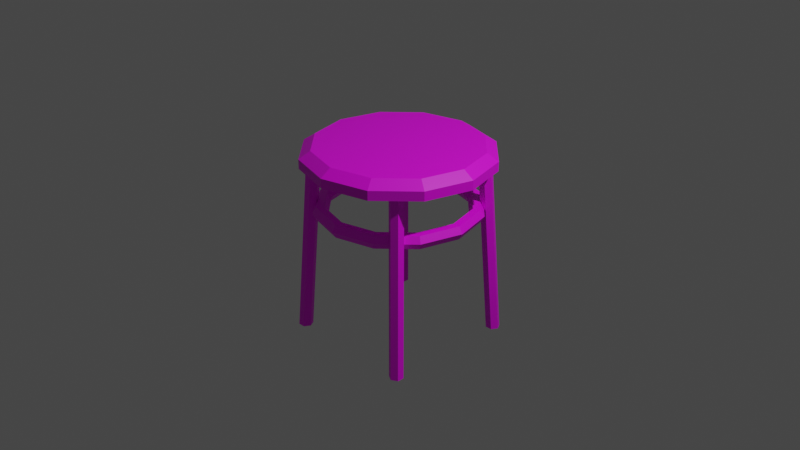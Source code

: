# Source: multidecor_modern_round_metallic_stool.blend  (saved by Blender 2.82.7; exported with 4.5.12 LTS)
import bpy
from mathutils import Matrix  # noqa: F401  (used for matrix-valued properties, if any)

bpy.ops.wm.read_factory_settings(use_empty=True)
scene = bpy.context.scene
scene.name = 'Scene'

# ---- collections
col_collection = bpy.data.collections.new('Collection'); scene.collection.children.link(col_collection)

# ---- images (referenced by path relative to the original .blend; pixels are not part of the script)
import os
ASSET_DIR = os.environ.get("B2B_ASSET_DIR", "")  # directory of the original .blend (textures are referenced by path, not embedded)
HERE = os.path.dirname(os.path.abspath(__file__))  # packed textures are extracted next to this script under _unpacked/

def load_image(name, relpath, width, height, colorspace="sRGB"):
    """Load a texture the original file referenced (path relative to the .blend, or extracted next to this script)."""
    p = next((c for c in (os.path.join(HERE, relpath), os.path.join(ASSET_DIR, relpath)) if relpath and os.path.exists(c)), "")
    if p:
        img = bpy.data.images.load(p, check_existing=True)
        img.name = name
    else:  # same state as the original file: an image datablock whose file is absent (Cycles renders it pink)
        img = bpy.data.images.new(name, width, height)
        img.source = "FILE"
        img.filepath = "//" + (relpath or name)
    img.colorspace_settings.name = colorspace
    return img
img_multidecor_modern_round_metallic_stool_png = load_image('multidecor_modern_round_metallic_stool.png', 'multidecor_modern_round_metallic_stool.png', 1024, 1024, 'sRGB')

# ---- materials (node trees are filled in below, after node groups)
mat_material_001 = bpy.data.materials.new('Material.001')
mat_material_001.preview_render_type = 'CUBE'

# ---- material node trees
mat_material_001.use_nodes = True; mat_material_001.node_tree.nodes.clear()
_N = mat_material_001.node_tree.nodes; _L = mat_material_001.node_tree.links
n0 = _N.new('ShaderNodeBsdfPrincipled'); n0.name = 'Principled BSDF'; n0.location = (10, 300)
n0.distribution = 'GGX'
n0.subsurface_method = 'RANDOM_WALK_SKIN'
n0.inputs[3].default_value = 1.45
n0.inputs[27].default_value = (0.0, 0.0, 0.0, 1.0)
n0.inputs[28].default_value = 1.0
n1 = _N.new('ShaderNodeOutputMaterial'); n1.name = 'Material Output'; n1.location = (300, 300)
n2 = _N.new('ShaderNodeTexImage'); n2.name = 'Image Texture'; n2.location = (-280, 280)
n2.image = img_multidecor_modern_round_metallic_stool_png
n2.interpolation = 'Closest'
_L.new(n0.outputs[0], n1.inputs[0])
_L.new(n2.outputs[0], n0.inputs[0])
n1.is_active_output = True

# ---- world
world_world = bpy.data.worlds.new('World'); scene.world = world_world
world_world.use_nodes = True; world_world.node_tree.nodes.clear()
_N = world_world.node_tree.nodes; _L = world_world.node_tree.links
n0 = _N.new('ShaderNodeOutputWorld'); n0.name = 'World Output'; n0.location = (300, 300)
n1 = _N.new('ShaderNodeBackground'); n1.name = 'Background'; n1.location = (10, 300)
n1.inputs[0].default_value = (0.05088, 0.05088, 0.05088, 1.0)
_L.new(n1.outputs[0], n0.inputs[0])
n0.is_active_output = True
world_world.color = (0.05088, 0.05088, 0.05088)
world_world.use_sun_shadow = False
world_world.sun_shadow_jitter_overblur = 0.0

# ---- cameras
cam_camera = bpy.data.cameras.new('Camera')
cam_camera.clip_end = 100.0
cam_camera.ortho_scale = 7.314

# ---- lights
light_light = bpy.data.lights.new('Light', 'POINT')
light_light.transmission_factor = 0.0
light_light.energy = 1000.0
light_light.shadow_soft_size = 0.1
light_light.shadow_maximum_resolution = 0.006
light_light.use_absolute_resolution = True

# ---- meshes
me_cylinder_001 = bpy.data.meshes.new('Cylinder.001')
me_cylinder_001.from_pydata([(0.0, 1.0, 0.9), (-3.03e-10, 0.8813, 1.077), (0.5, 0.866, 0.9), (0.4406, 0.7632, 1.077), (0.866, 0.5, 0.9), (0.7632, 0.4406, 1.077), (1.0, -4.371e-08, 0.9), (0.8813, -3.853e-08, 1.077), (0.866, -0.5, 0.9), (0.7632, -0.4406, 1.077), (0.5, -0.866, 0.9), (0.4406, -0.7632, 1.077), (-8.742e-08, -1.0, 0.9), (-7.839e-08, -0.8813, 1.077), (-0.5, -0.866, 0.9), (-0.4406, -0.7632, 1.077), (-0.866, -0.5, 0.9), (-0.7632, -0.4406, 1.077), (-1.0, 1.192e-08, 0.9), (-0.8813, 1.035e-08, 1.077), (-0.866, 0.5, 0.9), (-0.7632, 0.4406, 1.077), (-0.5, 0.866, 0.9), (-0.4406, 0.7632, 1.077), (0.5, 0.866, 1.0), (0.0, 1.0, 1.0), (0.866, 0.5, 1.0), (1.0, -4.371e-08, 1.0), (0.866, -0.5, 1.0), (0.5, -0.866, 1.0), (-8.742e-08, -1.0, 1.0), (-0.5, -0.866, 1.0), (-0.866, -0.5, 1.0), (-1.0, 1.192e-08, 1.0), (-0.866, 0.5, 1.0), (-0.5, 0.866, 1.0), (0.7, -0.625, -1.0), (0.6, -0.525, 0.9), (0.765, -0.6625, -1.0), (0.665, -0.5625, 0.9), (0.765, -0.7375, -1.0), (0.665, -0.6375, 0.9), (0.7, -0.775, -1.0), (0.6, -0.675, 0.9), (0.635, -0.7375, -1.0), (0.535, -0.6375, 0.9), (0.635, -0.6625, -1.0), (0.535, -0.5625, 0.9), (0.625, 0.7, -1.0), (0.525, 0.6, 0.9), (0.6625, 0.765, -1.0), (0.5625, 0.665, 0.9), (0.7375, 0.765, -1.0), (0.6375, 0.665, 0.9), (0.775, 0.7, -1.0), (0.675, 0.6, 0.9), (0.7375, 0.635, -1.0), (0.6375, 0.535, 0.9), (0.6625, 0.635, -1.0), (0.5625, 0.535, 0.9), (-0.7, 0.625, -1.0), (-0.6, 0.525, 0.9), (-0.765, 0.6625, -1.0), (-0.665, 0.5625, 0.9), (-0.765, 0.7375, -1.0), (-0.665, 0.6375, 0.9), (-0.7, 0.775, -1.0), (-0.6, 0.675, 0.9), (-0.635, 0.7375, -1.0), (-0.535, 0.6375, 0.9), (-0.635, 0.6625, -1.0), (-0.535, 0.5625, 0.9), (-0.625, -0.7, -1.0), (-0.525, -0.6, 0.9), (-0.6625, -0.765, -1.0), (-0.5625, -0.665, 0.9), (-0.7375, -0.765, -1.0), (-0.6375, -0.665, 0.9), (-0.775, -0.7, -1.0), (-0.675, -0.6, 0.9), (-0.7375, -0.635, -1.0), (-0.6375, -0.535, 0.9), (-0.6625, -0.635, -1.0), (-0.5625, -0.535, 0.9), (0.88, 0.0, 0.3985), (0.84, 0.0, 0.4678), (0.76, 0.0, 0.4678), (0.72, 0.0, 0.3985), (0.76, 0.0, 0.3292), (0.84, 0.0, 0.3292), (0.7621, 0.44, 0.3985), (0.7275, 0.42, 0.4678), (0.6582, 0.38, 0.4678), (0.6235, 0.36, 0.3985), (0.6582, 0.38, 0.3292), (0.7275, 0.42, 0.3292), (0.44, 0.7621, 0.3985), (0.42, 0.7275, 0.4678), (0.38, 0.6582, 0.4678), (0.36, 0.6235, 0.3985), (0.38, 0.6582, 0.3292), (0.42, 0.7275, 0.3292), (6.644e-08, 0.88, 0.3985), (6.342e-08, 0.84, 0.4678), (5.738e-08, 0.76, 0.4678), (5.436e-08, 0.72, 0.3985), (5.738e-08, 0.76, 0.3292), (6.342e-08, 0.84, 0.3292), (-0.44, 0.7621, 0.3985), (-0.42, 0.7275, 0.4678), (-0.38, 0.6582, 0.4678), (-0.36, 0.6235, 0.3985), (-0.38, 0.6582, 0.3292), (-0.42, 0.7275, 0.3292), (-0.7621, 0.44, 0.3985), (-0.7275, 0.42, 0.4678), (-0.6582, 0.38, 0.4678), (-0.6235, 0.36, 0.3985), (-0.6582, 0.38, 0.3292), (-0.7275, 0.42, 0.3292), (-0.88, 7.693e-08, 0.3985), (-0.84, 7.344e-08, 0.4678), (-0.76, 6.644e-08, 0.4678), (-0.72, 6.294e-08, 0.3985), (-0.76, 6.644e-08, 0.3292), (-0.84, 7.344e-08, 0.3292), (-0.7621, -0.44, 0.3985), (-0.7275, -0.42, 0.4678), (-0.6582, -0.38, 0.4678), (-0.6235, -0.36, 0.3985), (-0.6582, -0.38, 0.3292), (-0.7275, -0.42, 0.3292), (-0.44, -0.7621, 0.3985), (-0.42, -0.7275, 0.4678), (-0.38, -0.6582, 0.4678), (-0.36, -0.6235, 0.3985), (-0.38, -0.6582, 0.3292), (-0.42, -0.7275, 0.3292), (6.644e-08, -0.88, 0.3985), (6.342e-08, -0.84, 0.4678), (5.738e-08, -0.76, 0.4678), (5.436e-08, -0.72, 0.3985), (5.738e-08, -0.76, 0.3292), (6.342e-08, -0.84, 0.3292), (0.44, -0.7621, 0.3985), (0.42, -0.7275, 0.4678), (0.38, -0.6582, 0.4678), (0.36, -0.6235, 0.3985), (0.38, -0.6582, 0.3292), (0.42, -0.7275, 0.3292), (0.7621, -0.44, 0.3985), (0.7275, -0.42, 0.4678), (0.6582, -0.38, 0.4678), (0.6235, -0.36, 0.3985), (0.6582, -0.38, 0.3292), (0.7275, -0.42, 0.3292)], [], [(0, 25, 24, 2), (2, 24, 26, 4), (4, 26, 27, 6), (6, 27, 28, 8), (8, 28, 29, 10), (10, 29, 30, 12), (12, 30, 31, 14), (14, 31, 32, 16), (16, 32, 33, 18), (18, 33, 34, 20), (21, 13, 5), (20, 34, 35, 22), (22, 35, 25, 0), (14, 18, 22), (1, 3, 24, 25), (3, 5, 26, 24), (5, 7, 27, 26), (7, 9, 28, 27), (9, 11, 29, 28), (11, 13, 30, 29), (13, 15, 31, 30), (15, 17, 32, 31), (17, 19, 33, 32), (19, 21, 34, 33), (21, 23, 35, 34), (23, 1, 25, 35), (36, 37, 39, 38), (38, 39, 41, 40), (40, 41, 43, 42), (42, 43, 45, 44), (44, 45, 47, 46), (46, 47, 37, 36), (36, 38, 40, 42, 44, 46), (48, 49, 51, 50), (50, 51, 53, 52), (52, 53, 55, 54), (54, 55, 57, 56), (56, 57, 59, 58), (58, 59, 49, 48), (48, 50, 52, 54, 56, 58), (60, 61, 63, 62), (62, 63, 65, 64), (64, 65, 67, 66), (66, 67, 69, 68), (68, 69, 71, 70), (70, 71, 61, 60), (60, 62, 64, 66, 68, 70), (72, 73, 75, 74), (74, 75, 77, 76), (76, 77, 79, 78), (78, 79, 81, 80), (80, 81, 83, 82), (82, 83, 73, 72), (72, 74, 76, 78, 80, 82), (84, 90, 91, 85), (85, 91, 92, 86), (86, 92, 93, 87), (87, 93, 94, 88), (88, 94, 95, 89), (89, 95, 90, 84), (90, 96, 97, 91), (91, 97, 98, 92), (92, 98, 99, 93), (93, 99, 100, 94), (94, 100, 101, 95), (95, 101, 96, 90), (96, 102, 103, 97), (97, 103, 104, 98), (98, 104, 105, 99), (99, 105, 106, 100), (100, 106, 107, 101), (101, 107, 102, 96), (102, 108, 109, 103), (103, 109, 110, 104), (104, 110, 111, 105), (105, 111, 112, 106), (106, 112, 113, 107), (107, 113, 108, 102), (108, 114, 115, 109), (109, 115, 116, 110), (110, 116, 117, 111), (111, 117, 118, 112), (112, 118, 119, 113), (113, 119, 114, 108), (114, 120, 121, 115), (115, 121, 122, 116), (116, 122, 123, 117), (117, 123, 124, 118), (118, 124, 125, 119), (119, 125, 120, 114), (120, 126, 127, 121), (121, 127, 128, 122), (122, 128, 129, 123), (123, 129, 130, 124), (124, 130, 131, 125), (125, 131, 126, 120), (126, 132, 133, 127), (127, 133, 134, 128), (128, 134, 135, 129), (129, 135, 136, 130), (130, 136, 137, 131), (131, 137, 132, 126), (132, 138, 139, 133), (133, 139, 140, 134), (134, 140, 141, 135), (135, 141, 142, 136), (136, 142, 143, 137), (137, 143, 138, 132), (138, 144, 145, 139), (139, 145, 146, 140), (140, 146, 147, 141), (141, 147, 148, 142), (142, 148, 149, 143), (143, 149, 144, 138), (144, 150, 151, 145), (145, 151, 152, 146), (146, 152, 153, 147), (147, 153, 154, 148), (148, 154, 155, 149), (149, 155, 150, 144), (150, 84, 85, 151), (151, 85, 86, 152), (152, 86, 87, 153), (153, 87, 88, 154), (154, 88, 89, 155), (155, 89, 84, 150), (5, 3, 1), (1, 23, 21), (21, 19, 17), (17, 15, 13), (13, 11, 9), (9, 7, 5), (5, 1, 21), (21, 17, 13), (13, 9, 5), (22, 0, 2), (2, 4, 6), (6, 8, 10), (10, 12, 14), (14, 16, 18), (18, 20, 22), (22, 2, 6), (6, 10, 22), (10, 14, 22)])
_uv = me_cylinder_001.uv_layers.new(name='UVMap')
_uv.uv.foreach_set('vector', [0.5, 0.9181, 0.5, 0.9425, 0.3741, 0.9425, 0.3741, 0.9181, 0.3741, 0.9181, 0.3741, 0.9425, 0.2482, 0.9425, 0.2482, 0.9181, 0.2482, 0.9181, 0.2482, 0.9425, 0.1223, 0.9425, 0.1223, 0.9181, 0.8777, 0.7739, 0.8777, 0.7983, 0.7518, 0.7983, 0.7518, 0.7739, 0.7518, 0.7739, 0.7518, 0.7983, 0.6259, 0.7983, 0.6259, 0.7739, 0.6259, 0.7739, 0.6259, 0.7983, 0.5, 0.7983, 0.5, 0.7739, 0.5, 0.7739, 0.5, 0.7983, 0.3741, 0.7983, 0.3741, 0.7739, 0.3741, 0.7739, 0.3741, 0.7983, 0.2482, 0.7983, 0.2482, 0.7739, 0.2482, 0.7739, 0.2482, 0.7983, 0.1223, 0.7983, 0.1223, 0.7739, 0.8777, 0.9181, 0.8777, 0.9425, 0.7518, 0.9425, 0.7518, 0.9181, 0.09843, 0.9016, 0.1945, 0.543, 0.457, 0.8055, 0.7518, 0.9181, 0.7518, 0.9425, 0.6259, 0.9425, 0.6259, 0.9181, 0.6259, 0.9181, 0.6259, 0.9425, 0.5, 0.9425, 0.5, 0.9181, 0.4849, 0.313, 0.313, 0.4849, 0.07802, 0.422, 0.4925, 0.9761, 0.3816, 0.9761, 0.3741, 0.9425, 0.5, 0.9425, 0.3666, 0.9761, 0.2557, 0.9761, 0.2482, 0.9425, 0.3741, 0.9425, 0.2407, 0.9761, 0.1298, 0.9761, 0.1223, 0.9425, 0.2482, 0.9425, 0.8702, 0.8319, 0.7593, 0.8319, 0.7518, 0.7983, 0.8777, 0.7983, 0.7443, 0.8319, 0.6334, 0.8319, 0.6259, 0.7983, 0.7518, 0.7983, 0.6184, 0.8319, 0.5075, 0.8319, 0.5, 0.7983, 0.6259, 0.7983, 0.4925, 0.8319, 0.3816, 0.8319, 0.3741, 0.7983, 0.5, 0.7983, 0.3666, 0.8319, 0.2557, 0.8319, 0.2482, 0.7983, 0.3741, 0.7983, 0.2407, 0.8319, 0.1298, 0.8319, 0.1223, 0.7983, 0.2482, 0.7983, 0.8702, 0.9761, 0.7593, 0.9761, 0.7518, 0.9425, 0.8777, 0.9425, 0.7443, 0.9761, 0.6334, 0.9761, 0.6259, 0.9425, 0.7518, 0.9425, 0.6184, 0.9761, 0.5075, 0.9761, 0.5, 0.9425, 0.6259, 0.9425, 0.7201, 0.5002, 0.7201, -0.002639, 0.6902, -0.001219, 0.6902, 0.5016, 0.6902, 0.5016, 0.6902, -0.001219, 0.6603, -0.0001804, 0.6603, 0.5026, 0.8397, 0.5026, 0.8397, -0.0001806, 0.8097, -0.0005608, 0.8097, 0.5023, 0.8097, 0.5023, 0.8097, -0.0005608, 0.7799, -0.00198, 0.7799, 0.5008, 0.7799, 0.5008, 0.7799, -0.00198, 0.75, -0.003019, 0.75, 0.4998, 0.75, 0.4998, 0.75, -0.003019, 0.7201, -0.002639, 0.7201, 0.5002, 0.7325, 0.08958, 0.7496, 0.09948, 0.7496, 0.1193, 0.7325, 0.1292, 0.7153, 0.1193, 0.7153, 0.09948, 0.75, 0.5006, 0.75, -0.002258, 0.7798, -0.0008395, 0.7799, 0.502, 0.7799, 0.502, 0.7798, -0.0008395, 0.8097, 0.0001992, 0.8097, 0.503, 0.8097, 0.503, 0.8097, 0.0001992, 0.8397, -0.000181, 0.8397, 0.5026, 0.6603, 0.5026, 0.6603, -0.0001804, 0.6902, -0.0016, 0.6902, 0.5012, 0.6902, 0.5012, 0.6902, -0.0016, 0.7201, -0.002639, 0.7201, 0.5002, 0.7201, 0.5002, 0.7201, -0.002639, 0.75, -0.002258, 0.75, 0.5006, 0.7675, 0.1292, 0.7504, 0.1193, 0.7504, 0.09948, 0.7675, 0.08958, 0.7847, 0.09948, 0.7847, 0.1193, 0.7201, 0.5002, 0.7201, -0.002639, 0.6902, -0.001219, 0.6902, 0.5016, 0.6902, 0.5016, 0.6902, -0.001219, 0.6603, -0.0001804, 0.6603, 0.5026, 0.8397, 0.5026, 0.8397, -0.0001806, 0.8097, -0.0005608, 0.8097, 0.5022, 0.8097, 0.5022, 0.8097, -0.0005608, 0.7799, -0.00198, 0.7799, 0.5008, 0.7799, 0.5008, 0.7799, -0.00198, 0.75, -0.003019, 0.75, 0.4998, 0.75, 0.4998, 0.75, -0.003019, 0.7201, -0.002639, 0.7201, 0.5002, 0.7145, 0.1193, 0.6974, 0.1292, 0.6802, 0.1193, 0.6802, 0.09948, 0.6974, 0.08958, 0.7145, 0.09948, 0.75, 0.5006, 0.75, -0.002258, 0.7799, -0.0008394, 0.7799, 0.502, 0.7799, 0.502, 0.7799, -0.0008394, 0.8097, 0.0001994, 0.8097, 0.503, 0.8097, 0.503, 0.8097, 0.0001994, 0.8397, -0.0001809, 0.8397, 0.5026, 0.6603, 0.5026, 0.6603, -0.0001804, 0.6902, -0.0016, 0.6902, 0.5012, 0.6902, 0.5012, 0.6902, -0.0016, 0.7201, -0.002639, 0.7201, 0.5002, 0.7201, 0.5002, 0.7201, -0.002639, 0.75, -0.002258, 0.75, 0.5006, 0.8198, 0.1193, 0.8026, 0.1292, 0.7855, 0.1193, 0.7855, 0.09948, 0.8026, 0.08958, 0.8198, 0.09948, 0.8372, 0.1658, 0.8372, 0.3342, 0.8079, 0.3303, 0.8079, 0.1697, 0.8079, 0.1697, 0.8079, 0.3303, 0.7793, 0.3227, 0.7793, 0.1773, 0.7793, 0.1773, 0.7793, 0.3227, 0.75, 0.3188, 0.75, 0.1811, 0.75, 0.1811, 0.75, 0.3188, 0.7207, 0.3227, 0.7207, 0.1773, 0.7207, 0.1773, 0.7207, 0.3227, 0.6921, 0.3303, 0.6921, 0.1697, 0.6921, 0.1697, 0.6921, 0.3303, 0.6628, 0.3341, 0.6628, 0.1658, 0.6628, 0.3342, 0.6628, 0.1659, 0.6921, 0.1697, 0.6921, 0.3303, 0.6921, 0.3303, 0.6921, 0.1697, 0.7207, 0.1773, 0.7207, 0.3227, 0.7207, 0.3227, 0.7207, 0.1773, 0.75, 0.1812, 0.75, 0.3189, 0.75, 0.3189, 0.75, 0.1812, 0.7793, 0.1773, 0.7793, 0.3227, 0.7793, 0.3227, 0.7793, 0.1773, 0.8079, 0.1697, 0.8079, 0.3303, 0.8079, 0.3303, 0.8079, 0.1697, 0.8372, 0.1659, 0.8372, 0.3342, 0.6628, 0.3342, 0.6628, 0.1659, 0.6921, 0.1697, 0.6921, 0.3303, 0.6921, 0.3303, 0.6921, 0.1697, 0.7207, 0.1773, 0.7207, 0.3227, 0.7207, 0.3227, 0.7207, 0.1773, 0.75, 0.1812, 0.75, 0.3189, 0.75, 0.3189, 0.75, 0.1812, 0.7793, 0.1773, 0.7793, 0.3227, 0.7793, 0.3227, 0.7793, 0.1773, 0.8079, 0.1697, 0.8079, 0.3303, 0.8079, 0.3303, 0.8079, 0.1697, 0.8372, 0.1659, 0.8372, 0.3342, 0.8372, 0.1659, 0.8372, 0.3342, 0.8079, 0.3303, 0.8079, 0.1697, 0.8079, 0.1697, 0.8079, 0.3303, 0.7793, 0.3227, 0.7793, 0.1773, 0.7793, 0.1773, 0.7793, 0.3227, 0.75, 0.3189, 0.75, 0.1812, 0.75, 0.1812, 0.75, 0.3189, 0.7207, 0.3227, 0.7207, 0.1773, 0.7207, 0.1773, 0.7207, 0.3227, 0.6921, 0.3303, 0.6921, 0.1697, 0.6921, 0.1697, 0.6921, 0.3303, 0.6628, 0.3342, 0.6628, 0.1659, 0.8372, 0.1658, 0.8372, 0.3341, 0.8079, 0.3303, 0.8079, 0.1697, 0.8079, 0.1697, 0.8079, 0.3303, 0.7793, 0.3227, 0.7793, 0.1773, 0.7793, 0.1773, 0.7793, 0.3227, 0.75, 0.3189, 0.75, 0.1812, 0.75, 0.1812, 0.75, 0.3189, 0.7207, 0.3227, 0.7207, 0.1773, 0.7207, 0.1773, 0.7207, 0.3227, 0.6921, 0.3303, 0.6921, 0.1697, 0.6921, 0.1697, 0.6921, 0.3303, 0.6628, 0.3342, 0.6628, 0.1659, 0.6628, 0.3342, 0.6628, 0.1658, 0.6921, 0.1697, 0.6921, 0.3303, 0.6921, 0.3303, 0.6921, 0.1697, 0.7207, 0.1773, 0.7207, 0.3227, 0.7207, 0.3227, 0.7207, 0.1773, 0.75, 0.1811, 0.75, 0.3189, 0.75, 0.3189, 0.75, 0.1811, 0.7793, 0.1773, 0.7793, 0.3227, 0.7793, 0.3227, 0.7793, 0.1773, 0.8079, 0.1697, 0.8079, 0.3303, 0.8079, 0.3303, 0.8079, 0.1697, 0.8372, 0.1658, 0.8372, 0.3342, 0.8372, 0.1659, 0.8372, 0.3342, 0.8079, 0.3303, 0.8079, 0.1697, 0.8079, 0.1697, 0.8079, 0.3303, 0.7793, 0.3227, 0.7793, 0.1773, 0.7793, 0.1773, 0.7793, 0.3227, 0.75, 0.3189, 0.75, 0.1812, 0.75, 0.1812, 0.75, 0.3189, 0.7207, 0.3227, 0.7207, 0.1773, 0.7207, 0.1773, 0.7207, 0.3227, 0.6921, 0.3303, 0.6921, 0.1697, 0.6921, 0.1697, 0.6921, 0.3303, 0.6628, 0.3342, 0.6628, 0.1659, 0.8372, 0.1658, 0.8372, 0.3342, 0.8079, 0.3303, 0.8079, 0.1697, 0.8079, 0.1697, 0.8079, 0.3303, 0.7793, 0.3227, 0.7793, 0.1773, 0.7793, 0.1773, 0.7793, 0.3227, 0.75, 0.3189, 0.75, 0.1811, 0.75, 0.1811, 0.75, 0.3189, 0.7207, 0.3227, 0.7207, 0.1773, 0.7207, 0.1773, 0.7207, 0.3227, 0.6921, 0.3303, 0.6921, 0.1697, 0.6921, 0.1697, 0.6921, 0.3303, 0.6628, 0.3342, 0.6628, 0.1658, 0.8372, 0.1659, 0.8372, 0.3342, 0.8079, 0.3303, 0.8079, 0.1697, 0.8079, 0.1697, 0.8079, 0.3303, 0.7793, 0.3227, 0.7793, 0.1773, 0.7793, 0.1773, 0.7793, 0.3227, 0.75, 0.3189, 0.75, 0.1812, 0.75, 0.1812, 0.75, 0.3189, 0.7207, 0.3227, 0.7207, 0.1773, 0.7207, 0.1773, 0.7207, 0.3227, 0.6921, 0.3303, 0.6921, 0.1697, 0.6921, 0.1697, 0.6921, 0.3303, 0.6628, 0.3342, 0.6628, 0.1659, 0.8372, 0.1659, 0.8372, 0.3342, 0.8079, 0.3303, 0.8079, 0.1697, 0.8079, 0.1697, 0.8079, 0.3303, 0.7793, 0.3227, 0.7793, 0.1773, 0.7793, 0.1773, 0.7793, 0.3227, 0.75, 0.3188, 0.75, 0.1811, 0.75, 0.1811, 0.75, 0.3188, 0.7207, 0.3227, 0.7207, 0.1773, 0.7207, 0.1773, 0.7207, 0.3227, 0.6921, 0.3303, 0.6921, 0.1697, 0.6921, 0.1697, 0.6921, 0.3303, 0.6628, 0.3342, 0.6628, 0.1659, 0.8372, 0.3342, 0.8372, 0.1659, 0.8079, 0.1697, 0.8079, 0.3303, 0.8079, 0.3303, 0.8079, 0.1697, 0.7793, 0.1773, 0.7793, 0.3227, 0.7793, 0.3227, 0.7793, 0.1773, 0.75, 0.1812, 0.75, 0.3189, 0.75, 0.3189, 0.75, 0.1812, 0.7207, 0.1773, 0.7207, 0.3227, 0.7207, 0.3227, 0.7207, 0.1773, 0.6921, 0.1697, 0.6921, 0.3303, 0.6921, 0.3303, 0.6921, 0.1697, 0.6628, 0.1659, 0.6628, 0.3342, 0.6628, 0.3342, 0.6628, 0.1658, 0.6921, 0.1697, 0.6921, 0.3303, 0.6921, 0.3303, 0.6921, 0.1697, 0.7207, 0.1773, 0.7207, 0.3227, 0.7207, 0.3227, 0.7207, 0.1773, 0.75, 0.1811, 0.75, 0.3189, 0.75, 0.3189, 0.75, 0.1811, 0.7793, 0.1773, 0.7793, 0.3227, 0.7793, 0.3227, 0.7793, 0.1773, 0.8079, 0.1697, 0.8079, 0.3303, 0.8079, 0.3303, 0.8079, 0.1697, 0.8372, 0.1658, 0.8372, 0.3342, 0.457, 0.8055, 0.4016, 0.9016, 0.3055, 0.957, 0.3055, 0.957, 0.1945, 0.957, 0.09843, 0.9016, 0.09843, 0.9016, 0.04295, 0.8055, 0.04295, 0.6945, 0.04295, 0.6945, 0.09843, 0.5984, 0.1945, 0.543, 0.1945, 0.543, 0.3055, 0.543, 0.4016, 0.5984, 0.4016, 0.5984, 0.457, 0.6945, 0.457, 0.8055, 0.457, 0.8055, 0.3055, 0.957, 0.09843, 0.9016, 0.09843, 0.9016, 0.04295, 0.6945, 0.1945, 0.543, 0.1945, 0.543, 0.4016, 0.5984, 0.457, 0.8055, 0.07802, 0.422, 0.01506, 0.313, 0.01506, 0.187, 0.01506, 0.187, 0.07802, 0.07802, 0.187, 0.01506, 0.187, 0.01506, 0.313, 0.01506, 0.422, 0.07802, 0.422, 0.07802, 0.4849, 0.187, 0.4849, 0.313, 0.4849, 0.313, 0.422, 0.422, 0.313, 0.4849, 0.313, 0.4849, 0.187, 0.4849, 0.07802, 0.422, 0.07802, 0.422, 0.01506, 0.187, 0.187, 0.01506, 0.187, 0.01506, 0.422, 0.07802, 0.07802, 0.422, 0.422, 0.07802, 0.4849, 0.313, 0.07802, 0.422])
me_cylinder_001.materials.append(mat_material_001)
me_cylinder_001.use_remesh_fix_poles = True
me_cylinder_001.use_remesh_preserve_attributes = False
me_cylinder_001.use_mirror_x = True
me_cylinder_001.update()

# ---- objects
ob_light = bpy.data.objects.new('Light', light_light)
ob_camera = bpy.data.objects.new('Camera', cam_camera)
ob_cylinder = bpy.data.objects.new('Cylinder', me_cylinder_001)

# ---- transforms, parenting, visibility, modifiers, constraints
ob_light.location = (4.076, 1.005, 5.904)
ob_light.rotation_euler = (0.6503, 0.05522, 1.866)
ob_light.lock_rotations_4d = False
ob_light.empty_display_type = 'ARROWS'
ob_light.color = (0.0, 0.0, 0.0, 0.0)
ob_light.lineart.crease_threshold = 0.0
ob_camera.location = (7.359, -6.926, 4.958)
ob_camera.rotation_euler = (1.109, 0.0, 0.8149)
ob_camera.lock_rotations_4d = False
ob_camera.empty_display_type = 'ARROWS'
ob_camera.color = (0.0, 0.0, 0.0, 0.0)
ob_camera.display_type = 'WIRE'
ob_camera.lineart.crease_threshold = 0.0
ob_cylinder.location = (0.0, 0.0, -0.25)
ob_cylinder.lineart.crease_threshold = 0.0
ob_cylinder.use_mesh_mirror_x = True

# ---- collection membership
col_collection.objects.link(ob_light)
col_collection.objects.link(ob_camera)
col_collection.objects.link(ob_cylinder)

# ---- scene / render settings (as saved in the file)
scene.camera = ob_camera
scene.frame_start = 1; scene.frame_end = 250; scene.frame_set(1)
scene.render.engine = 'CYCLES'
scene.cycles.samples = 128
scene.cycles.sampling_pattern = 'TABULATED_SOBOL'
scene.cycles.use_adaptive_sampling = False
scene.cycles.use_light_tree = False
scene.view_settings.view_transform = 'Filmic'
bpy.context.view_layer.update()
